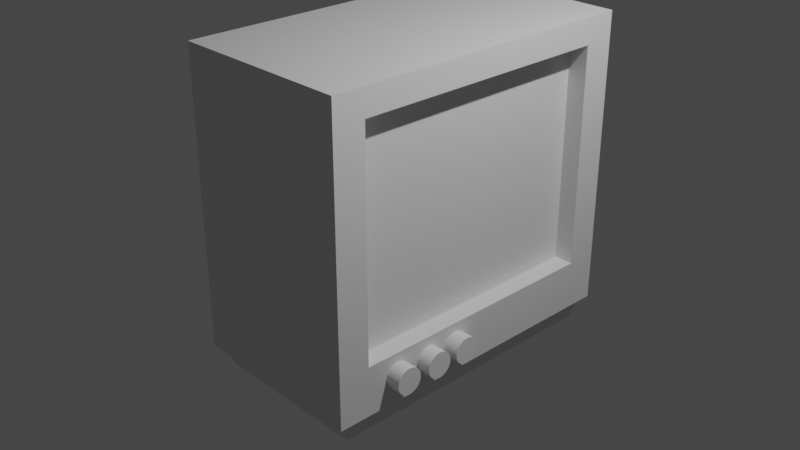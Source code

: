 # Source: CRT_TV_2.blend  (saved by Blender 2.92.15; exported with 4.5.12 LTS)
import bpy
from mathutils import Matrix  # noqa: F401  (used for matrix-valued properties, if any)

bpy.ops.wm.read_factory_settings(use_empty=True)
scene = bpy.context.scene
scene.name = 'Scene'

# ---- collections
col_collection = bpy.data.collections.new('Collection'); scene.collection.children.link(col_collection)

# ---- materials (node trees are filled in below, after node groups)
mat_material = bpy.data.materials.new('Material')
mat_material.alpha_threshold = 0.0
mat_material.use_transparent_shadow = False
mat_material.line_color = (0.0, 0.0, 0.0, 1.0)

# ---- material node trees
mat_material.use_nodes = True; mat_material.node_tree.nodes.clear()
_N = mat_material.node_tree.nodes; _L = mat_material.node_tree.links
n0 = _N.new('ShaderNodeOutputMaterial'); n0.name = 'Material Output'; n0.location = (300, 300)
n1 = _N.new('ShaderNodeBsdfPrincipled'); n1.name = 'Principled BSDF'; n1.location = (10, 300)
n1.distribution = 'GGX'
n1.subsurface_method = 'BURLEY'
n1.inputs[2].default_value = 0.4
n1.inputs[3].default_value = 1.45
n1.inputs[27].default_value = (0.0, 0.0, 0.0, 1.0)
n1.inputs[28].default_value = 1.0
_L.new(n1.outputs[0], n0.inputs[0])
n0.is_active_output = True

# ---- world
world_world = bpy.data.worlds.new('World'); scene.world = world_world
world_world.use_nodes = True; world_world.node_tree.nodes.clear()
_N = world_world.node_tree.nodes; _L = world_world.node_tree.links
n0 = _N.new('ShaderNodeOutputWorld'); n0.name = 'World Output'; n0.location = (300, 300)
n1 = _N.new('ShaderNodeBackground'); n1.name = 'Background'; n1.location = (10, 300)
n1.inputs[0].default_value = (0.05088, 0.05088, 0.05088, 1.0)
_L.new(n1.outputs[0], n0.inputs[0])
n0.is_active_output = True
world_world.color = (0.05088, 0.05088, 0.05088)
world_world.use_sun_shadow = False
world_world.sun_shadow_jitter_overblur = 0.0

# ---- cameras
cam_camera = bpy.data.cameras.new('Camera')
cam_camera.clip_end = 100.0
cam_camera.ortho_scale = 7.314

# ---- lights
light_light = bpy.data.lights.new('Light', 'POINT')
light_light.transmission_factor = 0.0
light_light.energy = 1000.0
light_light.shadow_soft_size = 0.1
light_light.shadow_maximum_resolution = 0.006
light_light.use_absolute_resolution = True

# ---- meshes
me_cube = bpy.data.meshes.new('Cube')
me_cube.from_pydata([(1.0, 1.931, 1.989), (1.0, 1.931, -1.248), (1.0, -1.669, 1.989), (1.0, -1.669, -1.248), (-1.0, 1.931, 1.989), (-1.0, 1.931, -1.248), (-1.0, -1.669, 1.989), (-1.0, -1.669, -1.248), (1.0, 1.584, 1.704), (1.0, 1.584, -0.7081), (1.0, -1.322, 1.704), (1.0, -1.322, -0.7081), (0.7865, 1.584, 1.704), (0.7865, 1.584, -0.7081), (0.7865, -1.322, 1.704), (0.7865, -1.322, -0.7081), (-0.9275, 1.839, -1.248), (-0.9275, -1.578, -1.248), (0.9275, 1.839, -1.248), (0.9275, -1.578, -1.248), (-0.8899, 1.77, -1.488), (-0.8899, -1.508, -1.488), (0.8899, 1.77, -1.488), (0.8899, -1.508, -1.488), (-1.0, 1.732, -1.069), (-1.0, -1.47, -1.069), (-1.0, -1.47, 1.809), (-1.0, 1.732, 1.809), (-1.665, 1.459, -0.8235), (-1.665, -1.197, -0.8235), (-1.665, -1.197, 1.564), (-1.665, 1.459, 1.564)], [], [(0, 4, 6, 2), (3, 2, 6, 7), (4, 5, 24, 27), (3, 7, 17, 19), (2, 3, 11, 10), (5, 4, 0, 1), (11, 9, 13, 15), (1, 0, 8, 9), (3, 1, 9, 11), (0, 2, 10, 8), (13, 12, 14, 15), (10, 11, 15, 14), (8, 10, 14, 12), (9, 8, 12, 13), (19, 17, 21, 23), (7, 5, 16, 17), (1, 3, 19, 18), (5, 1, 18, 16), (20, 22, 23, 21), (17, 16, 20, 21), (18, 19, 23, 22), (16, 18, 22, 20), (26, 27, 31, 30), (7, 6, 26, 25), (5, 7, 25, 24), (6, 4, 27, 26), (29, 30, 31, 28), (25, 26, 30, 29), (27, 24, 28, 31), (24, 25, 29, 28)])
_uv = me_cube.uv_layers.new(name='UVMap')
_uv.uv.foreach_set('vector', [0.625, 0.5, 0.875, 0.5, 0.875, 0.75, 0.625, 0.75, 0.375, 0.75, 0.625, 0.75, 0.625, 1.0, 0.375, 1.0, 0.625, 0.25, 0.375, 0.25, 0.375, 0.25, 0.625, 0.25, 0.375, 0.75, 0.375, 1.0, 0.375, 1.0, 0.375, 0.75, 0.625, 0.75, 0.375, 0.75, 0.375, 0.75, 0.625, 0.75, 0.375, 0.25, 0.625, 0.25, 0.625, 0.5, 0.375, 0.5, 0.375, 0.75, 0.375, 0.5, 0.375, 0.5, 0.375, 0.75, 0.375, 0.5, 0.625, 0.5, 0.625, 0.5, 0.375, 0.5, 0.375, 0.75, 0.375, 0.5, 0.375, 0.5, 0.375, 0.75, 0.625, 0.5, 0.625, 0.75, 0.625, 0.75, 0.625, 0.5, 0.375, 0.5, 0.625, 0.5, 0.625, 0.75, 0.375, 0.75, 0.625, 0.75, 0.375, 0.75, 0.375, 0.75, 0.625, 0.75, 0.625, 0.5, 0.625, 0.75, 0.625, 0.75, 0.625, 0.5, 0.375, 0.5, 0.625, 0.5, 0.625, 0.5, 0.375, 0.5, 0.375, 0.75, 0.375, 1.0, 0.375, 1.0, 0.375, 0.75, 0.375, 0.0, 0.375, 0.25, 0.375, 0.25, 0.375, 0.0, 0.375, 0.5, 0.375, 0.75, 0.375, 0.75, 0.375, 0.5, 0.375, 0.25, 0.375, 0.5, 0.375, 0.5, 0.375, 0.25, 0.125, 0.5, 0.375, 0.5, 0.375, 0.75, 0.125, 0.75, 0.375, 0.0, 0.375, 0.25, 0.375, 0.25, 0.375, 0.0, 0.375, 0.5, 0.375, 0.75, 0.375, 0.75, 0.375, 0.5, 0.375, 0.25, 0.375, 0.5, 0.375, 0.5, 0.375, 0.25, 0.875, 0.75, 0.875, 0.5, 0.875, 0.5, 0.875, 0.75, 0.375, 1.0, 0.625, 1.0, 0.625, 1.0, 0.375, 1.0, 0.375, 0.25, 0.375, 0.0, 0.375, 0.0, 0.375, 0.25, 0.875, 0.75, 0.875, 0.5, 0.875, 0.5, 0.875, 0.75, 0.375, 0.0, 0.625, 0.0, 0.625, 0.25, 0.375, 0.25, 0.375, 1.0, 0.625, 1.0, 0.625, 1.0, 0.375, 1.0, 0.625, 0.25, 0.375, 0.25, 0.375, 0.25, 0.625, 0.25, 0.375, 0.25, 0.375, 0.0, 0.375, 0.0, 0.375, 0.25])
me_cube.materials.append(mat_material)
me_cube.use_remesh_preserve_volume = False
me_cube.use_remesh_preserve_attributes = False
me_cube.use_mirror_vertex_groups = False
me_cube.update()
me_cylinder = bpy.data.meshes.new('Cylinder')
me_cylinder.from_pydata([(0.0, 1.0, -1.0), (0.0, 1.0, 1.0), (0.1951, 0.9808, -1.0), (0.1951, 0.9808, 1.0), (0.3827, 0.9239, -1.0), (0.3827, 0.9239, 1.0), (0.5556, 0.8315, -1.0), (0.5556, 0.8315, 1.0), (0.7071, 0.7071, -1.0), (0.7071, 0.7071, 1.0), (0.8315, 0.5556, -1.0), (0.8315, 0.5556, 1.0), (0.9239, 0.3827, -1.0), (0.9239, 0.3827, 1.0), (0.9808, 0.1951, -1.0), (0.9808, 0.1951, 1.0), (1.0, 7.55e-08, -1.0), (1.0, 7.55e-08, 1.0), (0.9808, -0.1951, -1.0), (0.9808, -0.1951, 1.0), (0.9239, -0.3827, -1.0), (0.9239, -0.3827, 1.0), (0.8315, -0.5556, -1.0), (0.8315, -0.5556, 1.0), (0.7071, -0.7071, -1.0), (0.7071, -0.7071, 1.0), (0.5556, -0.8315, -1.0), (0.5556, -0.8315, 1.0), (0.3827, -0.9239, -1.0), (0.3827, -0.9239, 1.0), (0.1951, -0.9808, -1.0), (0.1951, -0.9808, 1.0), (-3.258e-07, -1.0, -1.0), (-3.258e-07, -1.0, 1.0), (-0.1951, -0.9808, -1.0), (-0.1951, -0.9808, 1.0), (-0.3827, -0.9239, -1.0), (-0.3827, -0.9239, 1.0), (-0.5556, -0.8315, -1.0), (-0.5556, -0.8315, 1.0), (-0.7071, -0.7071, -1.0), (-0.7071, -0.7071, 1.0), (-0.8315, -0.5556, -1.0), (-0.8315, -0.5556, 1.0), (-0.9239, -0.3827, -1.0), (-0.9239, -0.3827, 1.0), (-0.9808, -0.1951, -1.0), (-0.9808, -0.1951, 1.0), (-1.0, 9.656e-07, -1.0), (-1.0, 9.656e-07, 1.0), (-0.9808, 0.1951, -1.0), (-0.9808, 0.1951, 1.0), (-0.9239, 0.3827, -1.0), (-0.9239, 0.3827, 1.0), (-0.8315, 0.5556, -1.0), (-0.8315, 0.5556, 1.0), (-0.7071, 0.7071, -1.0), (-0.7071, 0.7071, 1.0), (-0.5556, 0.8315, -1.0), (-0.5556, 0.8315, 1.0), (-0.3827, 0.9239, -1.0), (-0.3827, 0.9239, 1.0), (-0.1951, 0.9808, -1.0), (-0.1951, 0.9808, 1.0)], [], [(0, 1, 3, 2), (2, 3, 5, 4), (4, 5, 7, 6), (6, 7, 9, 8), (8, 9, 11, 10), (10, 11, 13, 12), (12, 13, 15, 14), (14, 15, 17, 16), (16, 17, 19, 18), (18, 19, 21, 20), (20, 21, 23, 22), (22, 23, 25, 24), (24, 25, 27, 26), (26, 27, 29, 28), (28, 29, 31, 30), (30, 31, 33, 32), (32, 33, 35, 34), (34, 35, 37, 36), (36, 37, 39, 38), (38, 39, 41, 40), (40, 41, 43, 42), (42, 43, 45, 44), (44, 45, 47, 46), (46, 47, 49, 48), (48, 49, 51, 50), (50, 51, 53, 52), (52, 53, 55, 54), (54, 55, 57, 56), (56, 57, 59, 58), (58, 59, 61, 60), (3, 1, 63, 61, 59, 57, 55, 53, 51, 49, 47, 45, 43, 41, 39, 37, 35, 33, 31, 29, 27, 25, 23, 21, 19, 17, 15, 13, 11, 9, 7, 5), (60, 61, 63, 62), (62, 63, 1, 0), (0, 2, 4, 6, 8, 10, 12, 14, 16, 18, 20, 22, 24, 26, 28, 30, 32, 34, 36, 38, 40, 42, 44, 46, 48, 50, 52, 54, 56, 58, 60, 62)])
_uv = me_cylinder.uv_layers.new(name='UVMap')
_uv.uv.foreach_set('vector', [1.0, 0.5, 1.0, 1.0, 0.9688, 1.0, 0.9688, 0.5, 0.9688, 0.5, 0.9688, 1.0, 0.9375, 1.0, 0.9375, 0.5, 0.9375, 0.5, 0.9375, 1.0, 0.9062, 1.0, 0.9062, 0.5, 0.9062, 0.5, 0.9062, 1.0, 0.875, 1.0, 0.875, 0.5, 0.875, 0.5, 0.875, 1.0, 0.8438, 1.0, 0.8438, 0.5, 0.8438, 0.5, 0.8438, 1.0, 0.8125, 1.0, 0.8125, 0.5, 0.8125, 0.5, 0.8125, 1.0, 0.7812, 1.0, 0.7812, 0.5, 0.7812, 0.5, 0.7812, 1.0, 0.75, 1.0, 0.75, 0.5, 0.75, 0.5, 0.75, 1.0, 0.7188, 1.0, 0.7188, 0.5, 0.7188, 0.5, 0.7188, 1.0, 0.6875, 1.0, 0.6875, 0.5, 0.6875, 0.5, 0.6875, 1.0, 0.6562, 1.0, 0.6562, 0.5, 0.6562, 0.5, 0.6562, 1.0, 0.625, 1.0, 0.625, 0.5, 0.625, 0.5, 0.625, 1.0, 0.5938, 1.0, 0.5938, 0.5, 0.5938, 0.5, 0.5938, 1.0, 0.5625, 1.0, 0.5625, 0.5, 0.5625, 0.5, 0.5625, 1.0, 0.5312, 1.0, 0.5312, 0.5, 0.5312, 0.5, 0.5312, 1.0, 0.5, 1.0, 0.5, 0.5, 0.5, 0.5, 0.5, 1.0, 0.4688, 1.0, 0.4688, 0.5, 0.4688, 0.5, 0.4688, 1.0, 0.4375, 1.0, 0.4375, 0.5, 0.4375, 0.5, 0.4375, 1.0, 0.4062, 1.0, 0.4062, 0.5, 0.4062, 0.5, 0.4062, 1.0, 0.375, 1.0, 0.375, 0.5, 0.375, 0.5, 0.375, 1.0, 0.3438, 1.0, 0.3438, 0.5, 0.3438, 0.5, 0.3438, 1.0, 0.3125, 1.0, 0.3125, 0.5, 0.3125, 0.5, 0.3125, 1.0, 0.2812, 1.0, 0.2812, 0.5, 0.2812, 0.5, 0.2812, 1.0, 0.25, 1.0, 0.25, 0.5, 0.25, 0.5, 0.25, 1.0, 0.2188, 1.0, 0.2188, 0.5, 0.2188, 0.5, 0.2188, 1.0, 0.1875, 1.0, 0.1875, 0.5, 0.1875, 0.5, 0.1875, 1.0, 0.1562, 1.0, 0.1562, 0.5, 0.1562, 0.5, 0.1562, 1.0, 0.125, 1.0, 0.125, 0.5, 0.125, 0.5, 0.125, 1.0, 0.09375, 1.0, 0.09375, 0.5, 0.09375, 0.5, 0.09375, 1.0, 0.0625, 1.0, 0.0625, 0.5, 0.2968, 0.4854, 0.25, 0.49, 0.2032, 0.4854, 0.1582, 0.4717, 0.1167, 0.4496, 0.08029, 0.4197, 0.05045, 0.3833, 0.02827, 0.3418, 0.01461, 0.2968, 0.01, 0.25, 0.01461, 0.2032, 0.02827, 0.1582, 0.05045, 0.1167, 0.08029, 0.08029, 0.1167, 0.05045, 0.1582, 0.02827, 0.2032, 0.01461, 0.25, 0.01, 0.2968, 0.01461, 0.3418, 0.02827, 0.3833, 0.05045, 0.4197, 0.08029, 0.4496, 0.1167, 0.4717, 0.1582, 0.4854, 0.2032, 0.49, 0.25, 0.4854, 0.2968, 0.4717, 0.3418, 0.4496, 0.3833, 0.4197, 0.4197, 0.3833, 0.4496, 0.3418, 0.4717, 0.0625, 0.5, 0.0625, 1.0, 0.03125, 1.0, 0.03125, 0.5, 0.03125, 0.5, 0.03125, 1.0, 0.0, 1.0, 0.0, 0.5, 0.75, 0.49, 0.7968, 0.4854, 0.8418, 0.4717, 0.8833, 0.4496, 0.9197, 0.4197, 0.9496, 0.3833, 0.9717, 0.3418, 0.9854, 0.2968, 0.99, 0.25, 0.9854, 0.2032, 0.9717, 0.1582, 0.9496, 0.1167, 0.9197, 0.08029, 0.8833, 0.05045, 0.8418, 0.02827, 0.7968, 0.01461, 0.75, 0.01, 0.7032, 0.01461, 0.6582, 0.02827, 0.6167, 0.05045, 0.5803, 0.08029, 0.5504, 0.1167, 0.5283, 0.1582, 0.5146, 0.2032, 0.51, 0.25, 0.5146, 0.2968, 0.5283, 0.3418, 0.5504, 0.3833, 0.5803, 0.4197, 0.6167, 0.4496, 0.6582, 0.4717, 0.7032, 0.4854])
me_cylinder.use_remesh_fix_poles = True
me_cylinder.use_remesh_preserve_attributes = False
me_cylinder.use_mirror_vertex_groups = False
me_cylinder.update()
me_cylinder_001 = bpy.data.meshes.new('Cylinder.001')
me_cylinder_001.from_pydata([(0.0, 1.0, -1.0), (0.0, 1.0, 1.0), (0.1951, 0.9808, -1.0), (0.1951, 0.9808, 1.0), (0.3827, 0.9239, -1.0), (0.3827, 0.9239, 1.0), (0.5556, 0.8315, -1.0), (0.5556, 0.8315, 1.0), (0.7071, 0.7071, -1.0), (0.7071, 0.7071, 1.0), (0.8315, 0.5556, -1.0), (0.8315, 0.5556, 1.0), (0.9239, 0.3827, -1.0), (0.9239, 0.3827, 1.0), (0.9808, 0.1951, -1.0), (0.9808, 0.1951, 1.0), (1.0, 7.55e-08, -1.0), (1.0, 7.55e-08, 1.0), (0.9808, -0.1951, -1.0), (0.9808, -0.1951, 1.0), (0.9239, -0.3827, -1.0), (0.9239, -0.3827, 1.0), (0.8315, -0.5556, -1.0), (0.8315, -0.5556, 1.0), (0.7071, -0.7071, -1.0), (0.7071, -0.7071, 1.0), (0.5556, -0.8315, -1.0), (0.5556, -0.8315, 1.0), (0.3827, -0.9239, -1.0), (0.3827, -0.9239, 1.0), (0.1951, -0.9808, -1.0), (0.1951, -0.9808, 1.0), (-3.258e-07, -1.0, -1.0), (-3.258e-07, -1.0, 1.0), (-0.1951, -0.9808, -1.0), (-0.1951, -0.9808, 1.0), (-0.3827, -0.9239, -1.0), (-0.3827, -0.9239, 1.0), (-0.5556, -0.8315, -1.0), (-0.5556, -0.8315, 1.0), (-0.7071, -0.7071, -1.0), (-0.7071, -0.7071, 1.0), (-0.8315, -0.5556, -1.0), (-0.8315, -0.5556, 1.0), (-0.9239, -0.3827, -1.0), (-0.9239, -0.3827, 1.0), (-0.9808, -0.1951, -1.0), (-0.9808, -0.1951, 1.0), (-1.0, 9.656e-07, -1.0), (-1.0, 9.656e-07, 1.0), (-0.9808, 0.1951, -1.0), (-0.9808, 0.1951, 1.0), (-0.9239, 0.3827, -1.0), (-0.9239, 0.3827, 1.0), (-0.8315, 0.5556, -1.0), (-0.8315, 0.5556, 1.0), (-0.7071, 0.7071, -1.0), (-0.7071, 0.7071, 1.0), (-0.5556, 0.8315, -1.0), (-0.5556, 0.8315, 1.0), (-0.3827, 0.9239, -1.0), (-0.3827, 0.9239, 1.0), (-0.1951, 0.9808, -1.0), (-0.1951, 0.9808, 1.0)], [], [(0, 1, 3, 2), (2, 3, 5, 4), (4, 5, 7, 6), (6, 7, 9, 8), (8, 9, 11, 10), (10, 11, 13, 12), (12, 13, 15, 14), (14, 15, 17, 16), (16, 17, 19, 18), (18, 19, 21, 20), (20, 21, 23, 22), (22, 23, 25, 24), (24, 25, 27, 26), (26, 27, 29, 28), (28, 29, 31, 30), (30, 31, 33, 32), (32, 33, 35, 34), (34, 35, 37, 36), (36, 37, 39, 38), (38, 39, 41, 40), (40, 41, 43, 42), (42, 43, 45, 44), (44, 45, 47, 46), (46, 47, 49, 48), (48, 49, 51, 50), (50, 51, 53, 52), (52, 53, 55, 54), (54, 55, 57, 56), (56, 57, 59, 58), (58, 59, 61, 60), (3, 1, 63, 61, 59, 57, 55, 53, 51, 49, 47, 45, 43, 41, 39, 37, 35, 33, 31, 29, 27, 25, 23, 21, 19, 17, 15, 13, 11, 9, 7, 5), (60, 61, 63, 62), (62, 63, 1, 0), (0, 2, 4, 6, 8, 10, 12, 14, 16, 18, 20, 22, 24, 26, 28, 30, 32, 34, 36, 38, 40, 42, 44, 46, 48, 50, 52, 54, 56, 58, 60, 62)])
_uv = me_cylinder_001.uv_layers.new(name='UVMap')
_uv.uv.foreach_set('vector', [1.0, 0.5, 1.0, 1.0, 0.9688, 1.0, 0.9688, 0.5, 0.9688, 0.5, 0.9688, 1.0, 0.9375, 1.0, 0.9375, 0.5, 0.9375, 0.5, 0.9375, 1.0, 0.9062, 1.0, 0.9062, 0.5, 0.9062, 0.5, 0.9062, 1.0, 0.875, 1.0, 0.875, 0.5, 0.875, 0.5, 0.875, 1.0, 0.8438, 1.0, 0.8438, 0.5, 0.8438, 0.5, 0.8438, 1.0, 0.8125, 1.0, 0.8125, 0.5, 0.8125, 0.5, 0.8125, 1.0, 0.7812, 1.0, 0.7812, 0.5, 0.7812, 0.5, 0.7812, 1.0, 0.75, 1.0, 0.75, 0.5, 0.75, 0.5, 0.75, 1.0, 0.7188, 1.0, 0.7188, 0.5, 0.7188, 0.5, 0.7188, 1.0, 0.6875, 1.0, 0.6875, 0.5, 0.6875, 0.5, 0.6875, 1.0, 0.6562, 1.0, 0.6562, 0.5, 0.6562, 0.5, 0.6562, 1.0, 0.625, 1.0, 0.625, 0.5, 0.625, 0.5, 0.625, 1.0, 0.5938, 1.0, 0.5938, 0.5, 0.5938, 0.5, 0.5938, 1.0, 0.5625, 1.0, 0.5625, 0.5, 0.5625, 0.5, 0.5625, 1.0, 0.5312, 1.0, 0.5312, 0.5, 0.5312, 0.5, 0.5312, 1.0, 0.5, 1.0, 0.5, 0.5, 0.5, 0.5, 0.5, 1.0, 0.4688, 1.0, 0.4688, 0.5, 0.4688, 0.5, 0.4688, 1.0, 0.4375, 1.0, 0.4375, 0.5, 0.4375, 0.5, 0.4375, 1.0, 0.4062, 1.0, 0.4062, 0.5, 0.4062, 0.5, 0.4062, 1.0, 0.375, 1.0, 0.375, 0.5, 0.375, 0.5, 0.375, 1.0, 0.3438, 1.0, 0.3438, 0.5, 0.3438, 0.5, 0.3438, 1.0, 0.3125, 1.0, 0.3125, 0.5, 0.3125, 0.5, 0.3125, 1.0, 0.2812, 1.0, 0.2812, 0.5, 0.2812, 0.5, 0.2812, 1.0, 0.25, 1.0, 0.25, 0.5, 0.25, 0.5, 0.25, 1.0, 0.2188, 1.0, 0.2188, 0.5, 0.2188, 0.5, 0.2188, 1.0, 0.1875, 1.0, 0.1875, 0.5, 0.1875, 0.5, 0.1875, 1.0, 0.1562, 1.0, 0.1562, 0.5, 0.1562, 0.5, 0.1562, 1.0, 0.125, 1.0, 0.125, 0.5, 0.125, 0.5, 0.125, 1.0, 0.09375, 1.0, 0.09375, 0.5, 0.09375, 0.5, 0.09375, 1.0, 0.0625, 1.0, 0.0625, 0.5, 0.2968, 0.4854, 0.25, 0.49, 0.2032, 0.4854, 0.1582, 0.4717, 0.1167, 0.4496, 0.08029, 0.4197, 0.05045, 0.3833, 0.02827, 0.3418, 0.01461, 0.2968, 0.01, 0.25, 0.01461, 0.2032, 0.02827, 0.1582, 0.05045, 0.1167, 0.08029, 0.08029, 0.1167, 0.05045, 0.1582, 0.02827, 0.2032, 0.01461, 0.25, 0.01, 0.2968, 0.01461, 0.3418, 0.02827, 0.3833, 0.05045, 0.4197, 0.08029, 0.4496, 0.1167, 0.4717, 0.1582, 0.4854, 0.2032, 0.49, 0.25, 0.4854, 0.2968, 0.4717, 0.3418, 0.4496, 0.3833, 0.4197, 0.4197, 0.3833, 0.4496, 0.3418, 0.4717, 0.0625, 0.5, 0.0625, 1.0, 0.03125, 1.0, 0.03125, 0.5, 0.03125, 0.5, 0.03125, 1.0, 0.0, 1.0, 0.0, 0.5, 0.75, 0.49, 0.7968, 0.4854, 0.8418, 0.4717, 0.8833, 0.4496, 0.9197, 0.4197, 0.9496, 0.3833, 0.9717, 0.3418, 0.9854, 0.2968, 0.99, 0.25, 0.9854, 0.2032, 0.9717, 0.1582, 0.9496, 0.1167, 0.9197, 0.08029, 0.8833, 0.05045, 0.8418, 0.02827, 0.7968, 0.01461, 0.75, 0.01, 0.7032, 0.01461, 0.6582, 0.02827, 0.6167, 0.05045, 0.5803, 0.08029, 0.5504, 0.1167, 0.5283, 0.1582, 0.5146, 0.2032, 0.51, 0.25, 0.5146, 0.2968, 0.5283, 0.3418, 0.5504, 0.3833, 0.5803, 0.4197, 0.6167, 0.4496, 0.6582, 0.4717, 0.7032, 0.4854])
me_cylinder_001.use_remesh_fix_poles = True
me_cylinder_001.use_remesh_preserve_attributes = False
me_cylinder_001.use_mirror_vertex_groups = False
me_cylinder_001.update()
me_cylinder_002 = bpy.data.meshes.new('Cylinder.002')
me_cylinder_002.from_pydata([(0.0, 1.0, -1.0), (0.0, 1.0, 1.0), (0.1951, 0.9808, -1.0), (0.1951, 0.9808, 1.0), (0.3827, 0.9239, -1.0), (0.3827, 0.9239, 1.0), (0.5556, 0.8315, -1.0), (0.5556, 0.8315, 1.0), (0.7071, 0.7071, -1.0), (0.7071, 0.7071, 1.0), (0.8315, 0.5556, -1.0), (0.8315, 0.5556, 1.0), (0.9239, 0.3827, -1.0), (0.9239, 0.3827, 1.0), (0.9808, 0.1951, -1.0), (0.9808, 0.1951, 1.0), (1.0, 7.55e-08, -1.0), (1.0, 7.55e-08, 1.0), (0.9808, -0.1951, -1.0), (0.9808, -0.1951, 1.0), (0.9239, -0.3827, -1.0), (0.9239, -0.3827, 1.0), (0.8315, -0.5556, -1.0), (0.8315, -0.5556, 1.0), (0.7071, -0.7071, -1.0), (0.7071, -0.7071, 1.0), (0.5556, -0.8315, -1.0), (0.5556, -0.8315, 1.0), (0.3827, -0.9239, -1.0), (0.3827, -0.9239, 1.0), (0.1951, -0.9808, -1.0), (0.1951, -0.9808, 1.0), (-3.258e-07, -1.0, -1.0), (-3.258e-07, -1.0, 1.0), (-0.1951, -0.9808, -1.0), (-0.1951, -0.9808, 1.0), (-0.3827, -0.9239, -1.0), (-0.3827, -0.9239, 1.0), (-0.5556, -0.8315, -1.0), (-0.5556, -0.8315, 1.0), (-0.7071, -0.7071, -1.0), (-0.7071, -0.7071, 1.0), (-0.8315, -0.5556, -1.0), (-0.8315, -0.5556, 1.0), (-0.9239, -0.3827, -1.0), (-0.9239, -0.3827, 1.0), (-0.9808, -0.1951, -1.0), (-0.9808, -0.1951, 1.0), (-1.0, 9.656e-07, -1.0), (-1.0, 9.656e-07, 1.0), (-0.9808, 0.1951, -1.0), (-0.9808, 0.1951, 1.0), (-0.9239, 0.3827, -1.0), (-0.9239, 0.3827, 1.0), (-0.8315, 0.5556, -1.0), (-0.8315, 0.5556, 1.0), (-0.7071, 0.7071, -1.0), (-0.7071, 0.7071, 1.0), (-0.5556, 0.8315, -1.0), (-0.5556, 0.8315, 1.0), (-0.3827, 0.9239, -1.0), (-0.3827, 0.9239, 1.0), (-0.1951, 0.9808, -1.0), (-0.1951, 0.9808, 1.0)], [], [(0, 1, 3, 2), (2, 3, 5, 4), (4, 5, 7, 6), (6, 7, 9, 8), (8, 9, 11, 10), (10, 11, 13, 12), (12, 13, 15, 14), (14, 15, 17, 16), (16, 17, 19, 18), (18, 19, 21, 20), (20, 21, 23, 22), (22, 23, 25, 24), (24, 25, 27, 26), (26, 27, 29, 28), (28, 29, 31, 30), (30, 31, 33, 32), (32, 33, 35, 34), (34, 35, 37, 36), (36, 37, 39, 38), (38, 39, 41, 40), (40, 41, 43, 42), (42, 43, 45, 44), (44, 45, 47, 46), (46, 47, 49, 48), (48, 49, 51, 50), (50, 51, 53, 52), (52, 53, 55, 54), (54, 55, 57, 56), (56, 57, 59, 58), (58, 59, 61, 60), (3, 1, 63, 61, 59, 57, 55, 53, 51, 49, 47, 45, 43, 41, 39, 37, 35, 33, 31, 29, 27, 25, 23, 21, 19, 17, 15, 13, 11, 9, 7, 5), (60, 61, 63, 62), (62, 63, 1, 0), (0, 2, 4, 6, 8, 10, 12, 14, 16, 18, 20, 22, 24, 26, 28, 30, 32, 34, 36, 38, 40, 42, 44, 46, 48, 50, 52, 54, 56, 58, 60, 62)])
_uv = me_cylinder_002.uv_layers.new(name='UVMap')
_uv.uv.foreach_set('vector', [1.0, 0.5, 1.0, 1.0, 0.9688, 1.0, 0.9688, 0.5, 0.9688, 0.5, 0.9688, 1.0, 0.9375, 1.0, 0.9375, 0.5, 0.9375, 0.5, 0.9375, 1.0, 0.9062, 1.0, 0.9062, 0.5, 0.9062, 0.5, 0.9062, 1.0, 0.875, 1.0, 0.875, 0.5, 0.875, 0.5, 0.875, 1.0, 0.8438, 1.0, 0.8438, 0.5, 0.8438, 0.5, 0.8438, 1.0, 0.8125, 1.0, 0.8125, 0.5, 0.8125, 0.5, 0.8125, 1.0, 0.7812, 1.0, 0.7812, 0.5, 0.7812, 0.5, 0.7812, 1.0, 0.75, 1.0, 0.75, 0.5, 0.75, 0.5, 0.75, 1.0, 0.7188, 1.0, 0.7188, 0.5, 0.7188, 0.5, 0.7188, 1.0, 0.6875, 1.0, 0.6875, 0.5, 0.6875, 0.5, 0.6875, 1.0, 0.6562, 1.0, 0.6562, 0.5, 0.6562, 0.5, 0.6562, 1.0, 0.625, 1.0, 0.625, 0.5, 0.625, 0.5, 0.625, 1.0, 0.5938, 1.0, 0.5938, 0.5, 0.5938, 0.5, 0.5938, 1.0, 0.5625, 1.0, 0.5625, 0.5, 0.5625, 0.5, 0.5625, 1.0, 0.5312, 1.0, 0.5312, 0.5, 0.5312, 0.5, 0.5312, 1.0, 0.5, 1.0, 0.5, 0.5, 0.5, 0.5, 0.5, 1.0, 0.4688, 1.0, 0.4688, 0.5, 0.4688, 0.5, 0.4688, 1.0, 0.4375, 1.0, 0.4375, 0.5, 0.4375, 0.5, 0.4375, 1.0, 0.4062, 1.0, 0.4062, 0.5, 0.4062, 0.5, 0.4062, 1.0, 0.375, 1.0, 0.375, 0.5, 0.375, 0.5, 0.375, 1.0, 0.3438, 1.0, 0.3438, 0.5, 0.3438, 0.5, 0.3438, 1.0, 0.3125, 1.0, 0.3125, 0.5, 0.3125, 0.5, 0.3125, 1.0, 0.2812, 1.0, 0.2812, 0.5, 0.2812, 0.5, 0.2812, 1.0, 0.25, 1.0, 0.25, 0.5, 0.25, 0.5, 0.25, 1.0, 0.2188, 1.0, 0.2188, 0.5, 0.2188, 0.5, 0.2188, 1.0, 0.1875, 1.0, 0.1875, 0.5, 0.1875, 0.5, 0.1875, 1.0, 0.1562, 1.0, 0.1562, 0.5, 0.1562, 0.5, 0.1562, 1.0, 0.125, 1.0, 0.125, 0.5, 0.125, 0.5, 0.125, 1.0, 0.09375, 1.0, 0.09375, 0.5, 0.09375, 0.5, 0.09375, 1.0, 0.0625, 1.0, 0.0625, 0.5, 0.2968, 0.4854, 0.25, 0.49, 0.2032, 0.4854, 0.1582, 0.4717, 0.1167, 0.4496, 0.08029, 0.4197, 0.05045, 0.3833, 0.02827, 0.3418, 0.01461, 0.2968, 0.01, 0.25, 0.01461, 0.2032, 0.02827, 0.1582, 0.05045, 0.1167, 0.08029, 0.08029, 0.1167, 0.05045, 0.1582, 0.02827, 0.2032, 0.01461, 0.25, 0.01, 0.2968, 0.01461, 0.3418, 0.02827, 0.3833, 0.05045, 0.4197, 0.08029, 0.4496, 0.1167, 0.4717, 0.1582, 0.4854, 0.2032, 0.49, 0.25, 0.4854, 0.2968, 0.4717, 0.3418, 0.4496, 0.3833, 0.4197, 0.4197, 0.3833, 0.4496, 0.3418, 0.4717, 0.0625, 0.5, 0.0625, 1.0, 0.03125, 1.0, 0.03125, 0.5, 0.03125, 0.5, 0.03125, 1.0, 0.0, 1.0, 0.0, 0.5, 0.75, 0.49, 0.7968, 0.4854, 0.8418, 0.4717, 0.8833, 0.4496, 0.9197, 0.4197, 0.9496, 0.3833, 0.9717, 0.3418, 0.9854, 0.2968, 0.99, 0.25, 0.9854, 0.2032, 0.9717, 0.1582, 0.9496, 0.1167, 0.9197, 0.08029, 0.8833, 0.05045, 0.8418, 0.02827, 0.7968, 0.01461, 0.75, 0.01, 0.7032, 0.01461, 0.6582, 0.02827, 0.6167, 0.05045, 0.5803, 0.08029, 0.5504, 0.1167, 0.5283, 0.1582, 0.5146, 0.2032, 0.51, 0.25, 0.5146, 0.2968, 0.5283, 0.3418, 0.5504, 0.3833, 0.5803, 0.4197, 0.6167, 0.4496, 0.6582, 0.4717, 0.7032, 0.4854])
me_cylinder_002.use_remesh_fix_poles = True
me_cylinder_002.use_remesh_preserve_attributes = False
me_cylinder_002.use_mirror_vertex_groups = False
me_cylinder_002.update()

# ---- objects
ob_cube = bpy.data.objects.new('Cube', me_cube)
ob_light = bpy.data.objects.new('Light', light_light)
ob_camera = bpy.data.objects.new('Camera', cam_camera)
ob_cylinder = bpy.data.objects.new('Cylinder', me_cylinder)
ob_cylinder_001 = bpy.data.objects.new('Cylinder.001', me_cylinder_001)
ob_cylinder_002 = bpy.data.objects.new('Cylinder.002', me_cylinder_002)

# ---- transforms, parenting, visibility, modifiers, constraints
ob_cube.location = (0.0, 0.0, 0.0)
ob_cube.lock_rotations_4d = False
ob_cube.empty_display_type = 'ARROWS'
ob_cube.lineart.crease_threshold = 0.0
ob_light.location = (4.076, 1.005, 5.904)
ob_light.rotation_euler = (0.6503, 0.05522, 1.866)
ob_light.lock_rotations_4d = False
ob_light.empty_display_type = 'ARROWS'
ob_light.color = (0.0, 0.0, 0.0, 0.0)
ob_light.lineart.crease_threshold = 0.0
ob_camera.location = (7.359, -6.926, 4.958)
ob_camera.rotation_euler = (1.109, 0.0, 0.8149)
ob_camera.lock_rotations_4d = False
ob_camera.empty_display_type = 'ARROWS'
ob_camera.color = (0.0, 0.0, 0.0, 0.0)
ob_camera.display_type = 'WIRE'
ob_camera.lineart.crease_threshold = 0.0
ob_cylinder.location = (1.017, -0.9575, -0.9502)
ob_cylinder.rotation_euler = (0.0, 1.571, 0.0)
ob_cylinder.scale = (0.1436, 0.1436, 0.1436)
ob_cylinder.lineart.crease_threshold = 0.0
ob_cylinder_001.location = (1.017, -0.5607, -0.9502)
ob_cylinder_001.rotation_euler = (0.0, 1.571, 0.0)
ob_cylinder_001.scale = (0.1436, 0.1436, 0.1436)
ob_cylinder_001.lineart.crease_threshold = 0.0
ob_cylinder_002.location = (1.017, -0.1882, -0.9502)
ob_cylinder_002.rotation_euler = (0.0, 1.571, 0.0)
ob_cylinder_002.scale = (0.1436, 0.1436, 0.1436)
ob_cylinder_002.lineart.crease_threshold = 0.0

# ---- collection membership
col_collection.objects.link(ob_cube)
col_collection.objects.link(ob_light)
col_collection.objects.link(ob_camera)
col_collection.objects.link(ob_cylinder)
col_collection.objects.link(ob_cylinder_001)
col_collection.objects.link(ob_cylinder_002)

# ---- scene / render settings (as saved in the file)
scene.camera = ob_camera
scene.frame_start = 1; scene.frame_end = 250; scene.frame_set(1)
scene.render.engine = 'BLENDER_EEVEE_NEXT'
scene.cycles.use_denoising = False
scene.cycles.samples = 128
scene.cycles.sampling_pattern = 'TABULATED_SOBOL'
scene.cycles.use_adaptive_sampling = False
scene.cycles.use_light_tree = False
scene.view_settings.view_transform = 'Filmic'
bpy.context.view_layer.update()
